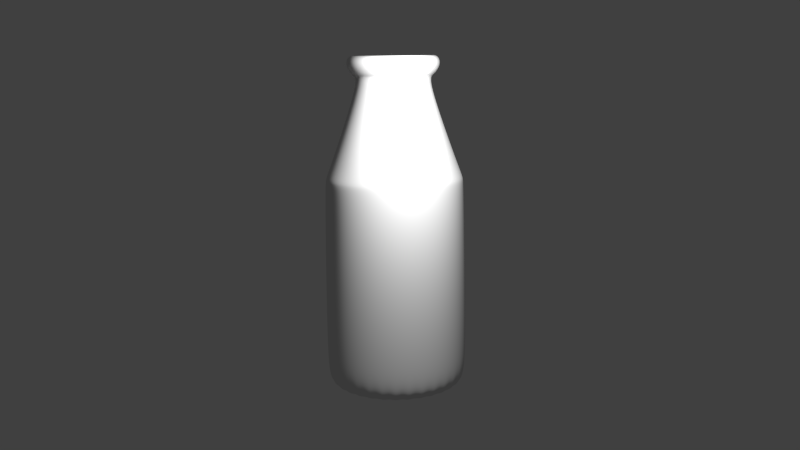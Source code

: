 # Source: MilkBottle.blend  (saved by Blender 2.76.0; exported with 4.5.12 LTS)
import bpy
from mathutils import Matrix  # noqa: F401  (used for matrix-valued properties, if any)

bpy.ops.wm.read_factory_settings(use_empty=True)
scene = bpy.context.scene
scene.name = 'Scene'

# ---- collections
col_collection_1 = bpy.data.collections.new('Collection 1'); scene.collection.children.link(col_collection_1)

# ---- world
world_world = bpy.data.worlds.new('World'); scene.world = world_world
world_world.color = (0.05088, 0.05088, 0.05088)
world_world.use_sun_shadow = False
world_world.sun_shadow_jitter_overblur = 0.0
world_world.cycles.sampling_method = 'MANUAL'
world_world.cycles.sample_map_resolution = 256

# ---- cameras
cam_camera = bpy.data.cameras.new('Camera')
cam_camera.clip_end = 100.0
cam_camera.lens = 35.0
cam_camera.sensor_width = 32.0
cam_camera.sensor_height = 18.0
cam_camera.ortho_scale = 7.314
cam_camera.dof.focus_distance = 0.0
cam_camera.dof.aperture_fstop = 128.0

# ---- lights
light_lamp = bpy.data.lights.new('Lamp', 'POINT')
light_lamp.transmission_factor = 0.0
light_lamp.cutoff_distance = 30.0
light_lamp.energy = 100.0
light_lamp.shadow_buffer_clip_start = 1.001
light_lamp.shadow_soft_size = 0.1
light_lamp.shadow_maximum_resolution = 0.006
light_lamp.use_absolute_resolution = True
light_lamp.cycles.use_multiple_importance_sampling = False

# ---- meshes
me_cylinder = bpy.data.meshes.new('Cylinder')
me_cylinder.from_pydata([(9.792e-09, 0.9175, -1.0), (4.152e-08, 0.6314, 0.9871), (0.179, 0.8999, -1.0), (0.1232, 0.6193, 0.9871), (0.3511, 0.8477, -1.0), (0.2416, 0.5833, 0.9871), (0.5098, 0.7629, -1.0), (0.3508, 0.525, 0.9871), (0.6488, 0.6488, -1.0), (0.4465, 0.4465, 0.9871), (0.7629, 0.5098, -1.0), (0.525, 0.3508, 0.9871), (0.8477, 0.3511, -1.0), (0.5833, 0.2416, 0.9871), (0.8999, 0.179, -1.0), (0.6193, 0.1232, 0.9871), (0.9175, 9.277e-08, -1.0), (0.6314, 1.54e-07, 0.9871), (0.8999, -0.179, -1.0), (0.6193, -0.1232, 0.9871), (0.8477, -0.3511, -1.0), (0.5833, -0.2416, 0.9871), (0.7629, -0.5098, -1.0), (0.525, -0.3508, 0.9871), (0.6488, -0.6488, -1.0), (0.4465, -0.4465, 0.9871), (0.5098, -0.7629, -1.0), (0.3508, -0.525, 0.9871), (0.3511, -0.8477, -1.0), (0.2416, -0.5833, 0.9871), (0.179, -0.8999, -1.0), (0.1232, -0.6193, 0.9871), (-2.892e-07, -0.9175, -1.0), (-1.642e-07, -0.6314, 0.9871), (-0.179, -0.8999, -1.0), (-0.1232, -0.6193, 0.9871), (-0.3511, -0.8477, -1.0), (-0.2416, -0.5833, 0.9871), (-0.5098, -0.7629, -1.0), (-0.3508, -0.525, 0.9871), (-0.6488, -0.6488, -1.0), (-0.4465, -0.4465, 0.9871), (-0.7629, -0.5098, -1.0), (-0.525, -0.3508, 0.9871), (-0.8477, -0.3511, -1.0), (-0.5833, -0.2416, 0.9871), (-0.8999, -0.179, -1.0), (-0.6193, -0.1232, 0.9871), (-0.9175, 9.095e-07, -1.0), (-0.6314, 7.161e-07, 0.9871), (-0.8999, 0.179, -1.0), (-0.6193, 0.1232, 0.9871), (-0.8477, 0.3511, -1.0), (-0.5833, 0.2416, 0.9871), (-0.7629, 0.5098, -1.0), (-0.525, 0.3508, 0.9871), (-0.6488, 0.6488, -1.0), (-0.4465, 0.4465, 0.9871), (-0.5098, 0.7629, -1.0), (-0.3508, 0.525, 0.9871), (-0.3511, 0.8477, -1.0), (-0.2416, 0.5833, 0.9871), (-0.179, 0.8999, -1.0), (-0.1232, 0.6193, 0.9871), (5.688e-09, 0.9499, 0.2803), (0.1853, 0.9316, 0.2803), (0.3635, 0.8775, 0.2803), (0.5277, 0.7898, 0.2803), (0.6716, 0.6716, 0.2803), (0.7898, 0.5277, 0.2803), (0.8775, 0.3635, 0.2803), (0.9316, 0.1853, 0.2803), (0.9499, 8.68e-08, 0.2803), (0.9316, -0.1853, 0.2803), (0.8775, -0.3635, 0.2803), (0.7898, -0.5277, 0.2803), (0.6716, -0.6716, 0.2803), (0.5277, -0.7898, 0.2803), (0.3635, -0.8775, 0.2803), (0.1853, -0.9316, 0.2803), (-3.038e-07, -0.9499, 0.2803), (-0.1853, -0.9316, 0.2803), (-0.3635, -0.8775, 0.2803), (-0.5277, -0.7898, 0.2803), (-0.6716, -0.6716, 0.2803), (-0.7898, -0.5277, 0.2803), (-0.8775, -0.3635, 0.2803), (-0.9316, -0.1853, 0.2803), (-0.9499, 9.323e-07, 0.2803), (-0.9316, 0.1853, 0.2803), (-0.8775, 0.3635, 0.2803), (-0.7898, 0.5277, 0.2803), (-0.6716, 0.6716, 0.2803), (-0.5277, 0.7898, 0.2803), (-0.3635, 0.8775, 0.2803), (-0.1853, 0.9316, 0.2803), (4.113e-08, 0.6405, 0.9364), (0.125, 0.6282, 0.9364), (0.2451, 0.5918, 0.9364), (0.3558, 0.5326, 0.9364), (0.4529, 0.4529, 0.9364), (0.5326, 0.3558, 0.9364), (0.5918, 0.2451, 0.9364), (0.6282, 0.125, 0.9364), (0.6405, 1.516e-07, 0.9364), (0.6282, -0.125, 0.9364), (0.5918, -0.2451, 0.9364), (0.5326, -0.3558, 0.9364), (0.4529, -0.4529, 0.9364), (0.3558, -0.5326, 0.9364), (0.2451, -0.5918, 0.9364), (0.125, -0.6282, 0.9364), (-1.676e-07, -0.6405, 0.9364), (-0.125, -0.6282, 0.9364), (-0.2451, -0.5918, 0.9364), (-0.3558, -0.5326, 0.9364), (-0.4529, -0.4529, 0.9364), (-0.5326, -0.3558, 0.9364), (-0.5918, -0.2451, 0.9364), (-0.6282, -0.125, 0.9364), (-0.6405, 7.218e-07, 0.9364), (-0.6282, 0.125, 0.9364), (-0.5918, 0.2451, 0.9364), (-0.5326, 0.3558, 0.9364), (-0.4529, 0.4529, 0.9364), (-0.3558, 0.5326, 0.9364), (-0.2451, 0.5918, 0.9364), (-0.125, 0.6282, 0.9364), (0.08978, 0.4514, 0.8652), (0.1761, 0.4252, 0.8652), (0.2557, 0.3826, 0.8652), (0.3254, 0.3254, 0.8652), (0.3826, 0.2557, 0.8652), (0.4252, 0.1761, 0.8652), (0.4514, 0.08978, 0.8652), (0.4602, 1.986e-07, 0.8652), (0.4514, -0.08978, 0.8652), (0.4252, -0.1761, 0.8652), (0.3826, -0.2557, 0.8652), (0.3254, -0.3254, 0.8652), (0.2557, -0.3826, 0.8652), (0.1761, -0.4252, 0.8652), (0.08978, -0.4514, 0.8652), (-8.586e-08, -0.4602, 0.8652), (-0.08978, -0.4514, 0.8652), (-0.1761, -0.4252, 0.8652), (-0.2557, -0.3826, 0.8652), (-0.3254, -0.3254, 0.8652), (-0.3826, -0.2557, 0.8652), (-0.4252, -0.1761, 0.8652), (-0.4514, -0.08978, 0.8652), (-0.4602, 6.083e-07, 0.8652), (-0.4514, 0.08978, 0.8652), (-0.4252, 0.1761, 0.8652), (-0.3826, 0.2557, 0.8652), (-0.3254, 0.3254, 0.8652), (-0.2557, 0.3826, 0.8652), (-0.1761, 0.4252, 0.8652), (-0.08978, 0.4514, 0.8652), (6.41e-08, 0.4602, 0.8652), (0.1724, 0.8668, 0.3462), (0.3382, 0.8166, 0.3462), (0.491, 0.7349, 0.3462), (0.625, 0.625, 0.3462), (0.7349, 0.491, 0.3462), (0.8166, 0.3382, 0.3462), (0.8668, 0.1724, 0.3462), (0.8838, 1.03e-07, 0.3462), (0.8668, -0.1724, 0.3462), (0.8166, -0.3382, 0.3462), (0.7349, -0.491, 0.3462), (0.625, -0.625, 0.3462), (0.491, -0.7349, 0.3462), (0.3382, -0.8166, 0.3462), (0.1724, -0.8668, 0.3462), (-2.77e-07, -0.8838, 0.3462), (-0.1724, -0.8668, 0.3462), (-0.3382, -0.8166, 0.3462), (-0.491, -0.7349, 0.3462), (-0.625, -0.625, 0.3462), (-0.7349, -0.491, 0.3462), (-0.8166, -0.3382, 0.3462), (-0.8668, -0.1724, 0.3462), (-0.8838, 8.897e-07, 0.3462), (-0.8668, 0.1724, 0.3462), (-0.8166, 0.3382, 0.3462), (-0.7349, 0.491, 0.3462), (-0.625, 0.625, 0.3462), (-0.491, 0.7349, 0.3462), (-0.3382, 0.8166, 0.3462), (-0.1724, 0.8668, 0.3462), (1.098e-08, 0.8838, 0.3462), (0.1881, 0.9457, 0.2221), (0.369, 0.8909, 0.2221), (0.5357, 0.8018, 0.2221), (0.6818, 0.6818, 0.2221), (0.8018, 0.5357, 0.2221), (0.8909, 0.369, 0.2221), (0.9457, 0.1881, 0.2221), (0.9643, 8.365e-08, 0.2221), (0.9457, -0.1881, 0.2221), (0.8909, -0.369, 0.2221), (0.8018, -0.5357, 0.2221), (0.6818, -0.6818, 0.2221), (0.5357, -0.8018, 0.2221), (0.369, -0.8909, 0.2221), (0.1881, -0.9457, 0.2221), (-3.1e-07, -0.9643, 0.2221), (-0.1881, -0.9457, 0.2221), (-0.369, -0.8909, 0.2221), (-0.5357, -0.8018, 0.2221), (-0.6818, -0.6818, 0.2221), (-0.8018, -0.5357, 0.2221), (-0.8909, -0.369, 0.2221), (-0.9457, -0.1881, 0.2221), (-0.9643, 9.419e-07, 0.2221), (-0.9457, 0.1881, 0.2221), (-0.8909, 0.369, 0.2221), (-0.8018, 0.5357, 0.2221), (-0.6818, 0.6818, 0.2221), (-0.5357, 0.8018, 0.2221), (-0.369, 0.8909, 0.2221), (-0.1881, 0.9457, 0.2221), (4.244e-09, 0.9643, 0.2221), (0.1049, 0.5275, 1.011), (5.031e-08, 0.5378, 1.011), (0.2058, 0.4969, 1.011), (0.2988, 0.4472, 1.011), (0.3803, 0.3803, 1.011), (0.4472, 0.2988, 1.011), (0.4969, 0.2058, 1.011), (0.5275, 0.1049, 1.011), (0.5378, 1.781e-07, 1.011), (0.5275, -0.1049, 1.011), (0.4969, -0.2058, 1.011), (0.4472, -0.2988, 1.011), (0.3803, -0.3803, 1.011), (0.2988, -0.4472, 1.011), (0.2058, -0.4969, 1.011), (0.1049, -0.5275, 1.011), (-1.249e-07, -0.5378, 1.011), (-0.1049, -0.5275, 1.011), (-0.2058, -0.4969, 1.011), (-0.2988, -0.4472, 1.011), (-0.3803, -0.3803, 1.011), (-0.4472, -0.2988, 1.011), (-0.4969, -0.2058, 1.011), (-0.5275, -0.1049, 1.011), (-0.5378, 6.568e-07, 1.011), (-0.5275, 0.1049, 1.011), (-0.4969, 0.2058, 1.011), (-0.4472, 0.2988, 1.011), (-0.3803, 0.3803, 1.011), (-0.2988, 0.4472, 1.011), (-0.2058, 0.4969, 1.011), (-0.1049, 0.5275, 1.011), (0.06649, 0.3342, 0.9579), (5.806e-08, 0.3408, 0.9579), (0.1304, 0.3149, 0.9579), (0.1893, 0.2834, 0.9579), (0.241, 0.241, 0.9579), (0.2834, 0.1893, 0.9579), (0.3149, 0.1304, 0.9579), (0.3342, 0.06649, 0.9579), (0.3408, 2.302e-07, 0.9579), (0.3342, -0.06649, 0.9579), (0.3149, -0.1304, 0.9579), (0.2834, -0.1893, 0.9579), (0.241, -0.241, 0.9579), (0.1893, -0.2834, 0.9579), (0.1304, -0.3149, 0.9579), (0.06649, -0.3342, 0.9579), (-5.298e-08, -0.3408, 0.9579), (-0.06649, -0.3342, 0.9579), (-0.1304, -0.3149, 0.9579), (-0.1893, -0.2834, 0.9579), (-0.241, -0.241, 0.9579), (-0.2834, -0.1893, 0.9579), (-0.3149, -0.1304, 0.9579), (-0.3342, -0.06649, 0.9579), (-0.3408, 5.336e-07, 0.9579), (-0.3342, 0.06649, 0.9579), (-0.3149, 0.1304, 0.9579), (-0.2834, 0.1893, 0.9579), (-0.241, 0.241, 0.9579), (-0.1893, 0.2834, 0.9579), (-0.1304, 0.3149, 0.9579), (-0.06649, 0.3342, 0.9579), (0.1951, 0.9808, -0.9684), (0.3827, 0.9239, -0.9684), (0.5556, 0.8315, -0.9684), (0.7071, 0.7071, -0.9684), (0.8315, 0.5556, -0.9684), (0.9239, 0.3827, -0.9684), (0.9808, 0.1951, -0.9684), (1.0, 7.55e-08, -0.9684), (0.9808, -0.1951, -0.9684), (0.9239, -0.3827, -0.9684), (0.8315, -0.5556, -0.9684), (0.7071, -0.7071, -0.9684), (0.5556, -0.8315, -0.9684), (0.3827, -0.9239, -0.9684), (0.1951, -0.9808, -0.9684), (-3.258e-07, -1.0, -0.9684), (-0.1951, -0.9808, -0.9684), (-0.3827, -0.9239, -0.9684), (-0.5556, -0.8315, -0.9684), (-0.7071, -0.7071, -0.9684), (-0.8315, -0.5556, -0.9684), (-0.9239, -0.3827, -0.9684), (-0.9808, -0.1951, -0.9684), (-1.0, 9.656e-07, -0.9684), (-0.9808, 0.1951, -0.9684), (-0.9239, 0.3827, -0.9684), (-0.8315, 0.5556, -0.9684), (-0.7071, 0.7071, -0.9684), (-0.5556, 0.8315, -0.9684), (-0.3827, 0.9239, -0.9684), (-0.1951, 0.9808, -0.9684), (0.0, 1.0, -0.9684), (5.301e-08, 0.5499, 0.8855), (0.1073, 0.5393, 0.8855), (0.2104, 0.508, 0.8855), (0.3055, 0.4572, 0.8855), (0.3888, 0.3888, 0.8855), (0.4572, 0.3055, 0.8855), (0.508, 0.2104, 0.8855), (0.5393, 0.1073, 0.8855), (0.5499, 1.751e-07, 0.8855), (0.5393, -0.1073, 0.8855), (0.508, -0.2104, 0.8855), (0.4572, -0.3055, 0.8855), (0.3888, -0.3888, 0.8855), (0.3055, -0.4572, 0.8855), (0.2104, -0.508, 0.8855), (0.1073, -0.5393, 0.8855), (-1.262e-07, -0.5499, 0.8855), (-0.1073, -0.5393, 0.8855), (-0.2104, -0.508, 0.8855), (-0.3055, -0.4572, 0.8855), (-0.3888, -0.3888, 0.8855), (-0.4572, -0.3055, 0.8855), (-0.508, -0.2104, 0.8855), (-0.5393, -0.1073, 0.8855), (-0.5499, 6.646e-07, 0.8855), (-0.5393, 0.1073, 0.8855), (-0.508, 0.2104, 0.8855), (-0.4572, 0.3055, 0.8855), (-0.3888, 0.3888, 0.8855), (-0.3055, 0.4572, 0.8855), (-0.2104, 0.508, 0.8855), (-0.1073, 0.5393, 0.8855)], [], [(96, 1, 3, 97), (97, 3, 5, 98), (98, 5, 7, 99), (99, 7, 9, 100), (100, 9, 11, 101), (101, 11, 13, 102), (102, 13, 15, 103), (103, 15, 17, 104), (104, 17, 19, 105), (105, 19, 21, 106), (106, 21, 23, 107), (107, 23, 25, 108), (108, 25, 27, 109), (109, 27, 29, 110), (110, 29, 31, 111), (111, 31, 33, 112), (112, 33, 35, 113), (113, 35, 37, 114), (114, 37, 39, 115), (115, 39, 41, 116), (116, 41, 43, 117), (117, 43, 45, 118), (118, 45, 47, 119), (119, 47, 49, 120), (120, 49, 51, 121), (121, 51, 53, 122), (122, 53, 55, 123), (123, 55, 57, 124), (124, 57, 59, 125), (125, 59, 61, 126), (13, 11, 229, 230), (127, 63, 1, 96), (126, 61, 63, 127), (0, 2, 4, 6, 8, 10, 12, 14, 16, 18, 20, 22, 24, 26, 28, 30, 32, 34, 36, 38, 40, 42, 44, 46, 48, 50, 52, 54, 56, 58, 60, 62), (221, 94, 95, 222), (222, 95, 64, 223), (220, 93, 94, 221), (219, 92, 93, 220), (218, 91, 92, 219), (217, 90, 91, 218), (216, 89, 90, 217), (215, 88, 89, 216), (214, 87, 88, 215), (213, 86, 87, 214), (212, 85, 86, 213), (211, 84, 85, 212), (210, 83, 84, 211), (209, 82, 83, 210), (208, 81, 82, 209), (207, 80, 81, 208), (206, 79, 80, 207), (205, 78, 79, 206), (204, 77, 78, 205), (203, 76, 77, 204), (202, 75, 76, 203), (201, 74, 75, 202), (200, 73, 74, 201), (199, 72, 73, 200), (198, 71, 72, 199), (197, 70, 71, 198), (196, 69, 70, 197), (195, 68, 69, 196), (194, 67, 68, 195), (193, 66, 67, 194), (192, 65, 66, 193), (223, 64, 65, 192), (350, 126, 127, 351), (351, 127, 96, 320), (349, 125, 126, 350), (348, 124, 125, 349), (347, 123, 124, 348), (346, 122, 123, 347), (345, 121, 122, 346), (344, 120, 121, 345), (343, 119, 120, 344), (342, 118, 119, 343), (341, 117, 118, 342), (340, 116, 117, 341), (339, 115, 116, 340), (338, 114, 115, 339), (337, 113, 114, 338), (336, 112, 113, 337), (335, 111, 112, 336), (334, 110, 111, 335), (333, 109, 110, 334), (332, 108, 109, 333), (331, 107, 108, 332), (330, 106, 107, 331), (329, 105, 106, 330), (328, 104, 105, 329), (327, 103, 104, 328), (326, 102, 103, 327), (325, 101, 102, 326), (324, 100, 101, 325), (323, 99, 100, 324), (322, 98, 99, 323), (321, 97, 98, 322), (320, 96, 97, 321), (191, 159, 128, 160), (160, 128, 129, 161), (161, 129, 130, 162), (162, 130, 131, 163), (163, 131, 132, 164), (164, 132, 133, 165), (165, 133, 134, 166), (166, 134, 135, 167), (167, 135, 136, 168), (168, 136, 137, 169), (169, 137, 138, 170), (170, 138, 139, 171), (171, 139, 140, 172), (172, 140, 141, 173), (173, 141, 142, 174), (174, 142, 143, 175), (175, 143, 144, 176), (176, 144, 145, 177), (177, 145, 146, 178), (178, 146, 147, 179), (179, 147, 148, 180), (180, 148, 149, 181), (181, 149, 150, 182), (182, 150, 151, 183), (183, 151, 152, 184), (184, 152, 153, 185), (185, 153, 154, 186), (186, 154, 155, 187), (187, 155, 156, 188), (188, 156, 157, 189), (190, 158, 159, 191), (189, 157, 158, 190), (94, 189, 190, 95), (95, 190, 191, 64), (93, 188, 189, 94), (92, 187, 188, 93), (91, 186, 187, 92), (90, 185, 186, 91), (89, 184, 185, 90), (88, 183, 184, 89), (87, 182, 183, 88), (86, 181, 182, 87), (85, 180, 181, 86), (84, 179, 180, 85), (83, 178, 179, 84), (82, 177, 178, 83), (81, 176, 177, 82), (80, 175, 176, 81), (79, 174, 175, 80), (78, 173, 174, 79), (77, 172, 173, 78), (76, 171, 172, 77), (75, 170, 171, 76), (74, 169, 170, 75), (73, 168, 169, 74), (72, 167, 168, 73), (71, 166, 167, 72), (70, 165, 166, 71), (69, 164, 165, 70), (68, 163, 164, 69), (67, 162, 163, 68), (66, 161, 162, 67), (65, 160, 161, 66), (64, 191, 160, 65), (319, 223, 192, 288), (288, 192, 193, 289), (289, 193, 194, 290), (290, 194, 195, 291), (291, 195, 196, 292), (292, 196, 197, 293), (293, 197, 198, 294), (294, 198, 199, 295), (295, 199, 200, 296), (296, 200, 201, 297), (297, 201, 202, 298), (298, 202, 203, 299), (299, 203, 204, 300), (300, 204, 205, 301), (301, 205, 206, 302), (302, 206, 207, 303), (303, 207, 208, 304), (304, 208, 209, 305), (305, 209, 210, 306), (306, 210, 211, 307), (307, 211, 212, 308), (308, 212, 213, 309), (309, 213, 214, 310), (310, 214, 215, 311), (311, 215, 216, 312), (312, 216, 217, 313), (313, 217, 218, 314), (314, 218, 219, 315), (315, 219, 220, 316), (316, 220, 221, 317), (318, 222, 223, 319), (317, 221, 222, 318), (241, 240, 272, 273), (31, 29, 238, 239), (49, 47, 247, 248), (5, 3, 224, 226), (23, 21, 234, 235), (41, 39, 243, 244), (59, 57, 252, 253), (15, 13, 230, 231), (33, 31, 239, 240), (51, 49, 248, 249), (7, 5, 226, 227), (25, 23, 235, 236), (43, 41, 244, 245), (61, 59, 253, 254), (17, 15, 231, 232), (35, 33, 240, 241), (53, 51, 249, 250), (9, 7, 227, 228), (27, 25, 236, 237), (45, 43, 245, 246), (63, 61, 254, 255), (19, 17, 232, 233), (37, 35, 241, 242), (55, 53, 250, 251), (11, 9, 228, 229), (29, 27, 237, 238), (3, 1, 225, 224), (47, 45, 246, 247), (1, 63, 255, 225), (21, 19, 233, 234), (39, 37, 242, 243), (57, 55, 251, 252), (228, 227, 259, 260), (255, 254, 286, 287), (242, 241, 273, 274), (229, 228, 260, 261), (225, 255, 287, 257), (243, 242, 274, 275), (230, 229, 261, 262), (244, 243, 275, 276), (231, 230, 262, 263), (245, 244, 276, 277), (232, 231, 263, 264), (246, 245, 277, 278), (233, 232, 264, 265), (247, 246, 278, 279), (234, 233, 265, 266), (248, 247, 279, 280), (235, 234, 266, 267), (249, 248, 280, 281), (236, 235, 267, 268), (250, 249, 281, 282), (237, 236, 268, 269), (251, 250, 282, 283), (238, 237, 269, 270), (224, 225, 257, 256), (252, 251, 283, 284), (239, 238, 270, 271), (226, 224, 256, 258), (253, 252, 284, 285), (240, 239, 271, 272), (227, 226, 258, 259), (254, 253, 285, 286), (60, 317, 318, 62), (62, 318, 319, 0), (58, 316, 317, 60), (56, 315, 316, 58), (54, 314, 315, 56), (52, 313, 314, 54), (50, 312, 313, 52), (48, 311, 312, 50), (46, 310, 311, 48), (44, 309, 310, 46), (42, 308, 309, 44), (40, 307, 308, 42), (38, 306, 307, 40), (36, 305, 306, 38), (34, 304, 305, 36), (32, 303, 304, 34), (30, 302, 303, 32), (28, 301, 302, 30), (26, 300, 301, 28), (24, 299, 300, 26), (22, 298, 299, 24), (20, 297, 298, 22), (18, 296, 297, 20), (16, 295, 296, 18), (14, 294, 295, 16), (12, 293, 294, 14), (10, 292, 293, 12), (8, 291, 292, 10), (6, 290, 291, 8), (4, 289, 290, 6), (2, 288, 289, 4), (0, 319, 288, 2), (159, 320, 321, 128), (128, 321, 322, 129), (129, 322, 323, 130), (130, 323, 324, 131), (131, 324, 325, 132), (132, 325, 326, 133), (133, 326, 327, 134), (134, 327, 328, 135), (135, 328, 329, 136), (136, 329, 330, 137), (137, 330, 331, 138), (138, 331, 332, 139), (139, 332, 333, 140), (140, 333, 334, 141), (141, 334, 335, 142), (142, 335, 336, 143), (143, 336, 337, 144), (144, 337, 338, 145), (145, 338, 339, 146), (146, 339, 340, 147), (147, 340, 341, 148), (148, 341, 342, 149), (149, 342, 343, 150), (150, 343, 344, 151), (151, 344, 345, 152), (152, 345, 346, 153), (153, 346, 347, 154), (154, 347, 348, 155), (155, 348, 349, 156), (156, 349, 350, 157), (158, 351, 320, 159), (157, 350, 351, 158)])
me_cylinder.polygons.foreach_set('use_smooth', [True] * 321)
me_cylinder.use_remesh_preserve_volume = False
me_cylinder.use_remesh_preserve_attributes = False
me_cylinder.use_mirror_vertex_groups = False
me_cylinder.update()

# ---- objects
ob_cylinder = bpy.data.objects.new('Cylinder', me_cylinder)
ob_lamp = bpy.data.objects.new('Lamp', light_lamp)
ob_camera = bpy.data.objects.new('Camera', cam_camera)

# ---- transforms, parenting, visibility, modifiers, constraints
ob_cylinder.location = (0.0, 0.0, 0.9867)
ob_cylinder.scale = (0.4268, 0.4268, 0.9793)
ob_cylinder.lineart.crease_threshold = 0.0
_m = ob_cylinder.modifiers.new('Subsurf', 'SUBSURF')
_m.uv_smooth = 'PRESERVE_CORNERS'
_m.levels = 3
_m.render_levels = 4
_m.show_only_control_edges = False
ob_lamp.location = (0.6374, -0.8272, 2.015)
ob_lamp.rotation_euler = (0.6503, 0.05522, 1.866)
ob_lamp.lock_rotations_4d = False
ob_lamp.empty_display_type = 'ARROWS'
ob_lamp.color = (0.0, 0.0, 0.0, 0.0)
ob_lamp.lineart.crease_threshold = 0.0
ob_camera.location = (2.073, -4.677, 1.947)
ob_camera.rotation_euler = (1.383, 0.01081, 0.4094)
ob_camera.lock_rotations_4d = False
ob_camera.empty_display_type = 'ARROWS'
ob_camera.color = (0.0, 0.0, 0.0, 0.0)
ob_camera.display_type = 'WIRE'
ob_camera.lineart.crease_threshold = 0.0

# ---- collection membership
col_collection_1.objects.link(ob_cylinder)
col_collection_1.objects.link(ob_lamp)
col_collection_1.objects.link(ob_camera)

# ---- scene / render settings (as saved in the file)
scene.camera = ob_camera
scene.frame_start = 1; scene.frame_end = 250; scene.frame_set(1)
scene.render.engine = 'BLENDER_EEVEE_NEXT'
scene.render.resolution_percentage = 50
scene.render.dither_intensity = 0.0
scene.cycles.use_denoising = False
scene.cycles.samples = 10
scene.cycles.sampling_pattern = 'TABULATED_SOBOL'
scene.cycles.light_sampling_threshold = 0.0
scene.cycles.use_adaptive_sampling = False
scene.cycles.use_light_tree = False
scene.cycles.blur_glossy = 0.0
scene.cycles.pixel_filter_type = 'GAUSSIAN'
scene.cycles.sample_clamp_indirect = 0.0
scene.view_settings.view_transform = 'Standard'
bpy.context.view_layer.update()
